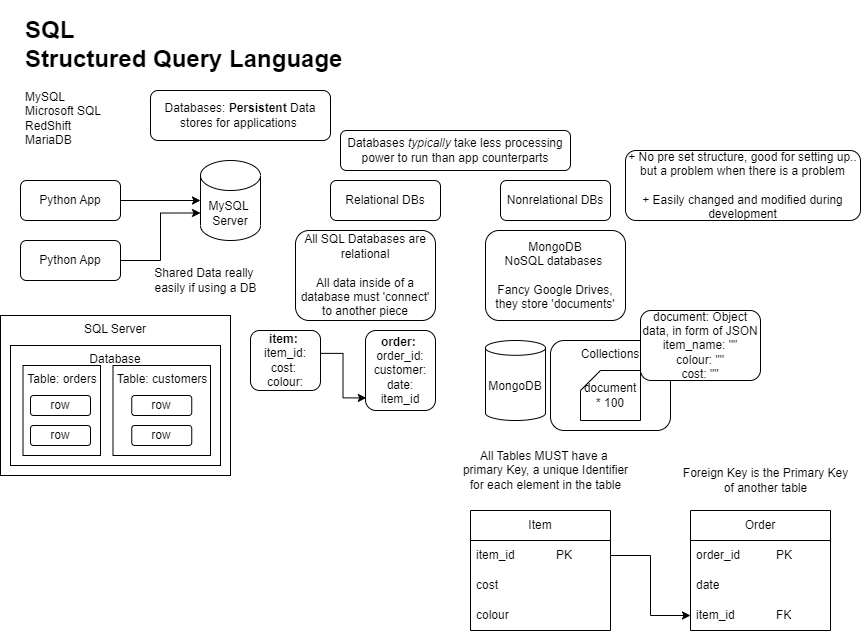

The diagram above was exported from draw.io. Its source (the exported page's mxGraphModel, read from the mxfile embedded in the PNG):
<mxGraphModel dx="1478" dy="265" grid="1" gridSize="10" guides="1" tooltips="1" connect="1" arrows="1" fold="1" page="1" pageScale="1" pageWidth="850" pageHeight="1100" math="0" shadow="0">
  <root>
    <mxCell id="0" />
    <mxCell id="1" parent="0" />
    <mxCell id="j8Hp4gJ7srwEChJ-PKZD-1" value="&lt;h1&gt;SQL&amp;nbsp;&lt;br&gt;Structured Query Language&lt;/h1&gt;&lt;p&gt;MySQL&lt;br&gt;Microsoft SQL&lt;br&gt;RedShift&lt;br&gt;MariaDB&lt;/p&gt;" style="text;html=1;strokeColor=none;fillColor=none;spacing=5;spacingTop=-20;whiteSpace=wrap;overflow=hidden;rounded=0;" vertex="1" parent="1">
      <mxGeometry x="10" y="10" width="340" height="140" as="geometry" />
    </mxCell>
    <mxCell id="j8Hp4gJ7srwEChJ-PKZD-2" value="Databases: &lt;b&gt;Persistent &lt;/b&gt;Data stores for applications&amp;nbsp;" style="rounded=1;whiteSpace=wrap;html=1;" vertex="1" parent="1">
      <mxGeometry x="140" y="90" width="180" height="50" as="geometry" />
    </mxCell>
    <mxCell id="j8Hp4gJ7srwEChJ-PKZD-3" value="Databases &lt;i&gt;typically &lt;/i&gt;take less processing power to run than app counterparts" style="rounded=1;whiteSpace=wrap;html=1;" vertex="1" parent="1">
      <mxGeometry x="330" y="130" width="230" height="40" as="geometry" />
    </mxCell>
    <mxCell id="j8Hp4gJ7srwEChJ-PKZD-6" style="edgeStyle=orthogonalEdgeStyle;rounded=0;orthogonalLoop=1;jettySize=auto;html=1;" edge="1" parent="1" source="j8Hp4gJ7srwEChJ-PKZD-4" target="j8Hp4gJ7srwEChJ-PKZD-5">
      <mxGeometry relative="1" as="geometry" />
    </mxCell>
    <mxCell id="j8Hp4gJ7srwEChJ-PKZD-4" value="Python App" style="rounded=1;whiteSpace=wrap;html=1;" vertex="1" parent="1">
      <mxGeometry x="10" y="180" width="100" height="40" as="geometry" />
    </mxCell>
    <mxCell id="j8Hp4gJ7srwEChJ-PKZD-5" value="MySQL&amp;nbsp;&lt;br&gt;Server" style="shape=cylinder3;whiteSpace=wrap;html=1;boundedLbl=1;backgroundOutline=1;size=15;" vertex="1" parent="1">
      <mxGeometry x="190" y="160" width="60" height="80" as="geometry" />
    </mxCell>
    <mxCell id="j8Hp4gJ7srwEChJ-PKZD-8" style="edgeStyle=orthogonalEdgeStyle;rounded=0;orthogonalLoop=1;jettySize=auto;html=1;exitX=1;exitY=0.5;exitDx=0;exitDy=0;entryX=0;entryY=0;entryDx=0;entryDy=52.5;entryPerimeter=0;" edge="1" parent="1" source="j8Hp4gJ7srwEChJ-PKZD-7" target="j8Hp4gJ7srwEChJ-PKZD-5">
      <mxGeometry relative="1" as="geometry" />
    </mxCell>
    <mxCell id="j8Hp4gJ7srwEChJ-PKZD-7" value="Python App" style="rounded=1;whiteSpace=wrap;html=1;" vertex="1" parent="1">
      <mxGeometry x="10" y="240" width="100" height="40" as="geometry" />
    </mxCell>
    <mxCell id="j8Hp4gJ7srwEChJ-PKZD-10" value="Shared Data really&amp;nbsp;&lt;br&gt;easily if using a DB" style="text;html=1;align=center;verticalAlign=middle;resizable=0;points=[];autosize=1;strokeColor=none;fillColor=none;" vertex="1" parent="1">
      <mxGeometry x="130" y="260" width="130" height="40" as="geometry" />
    </mxCell>
    <mxCell id="j8Hp4gJ7srwEChJ-PKZD-11" value="Relational DBs" style="rounded=1;whiteSpace=wrap;html=1;" vertex="1" parent="1">
      <mxGeometry x="320" y="180" width="110" height="40" as="geometry" />
    </mxCell>
    <mxCell id="j8Hp4gJ7srwEChJ-PKZD-12" value="Nonrelational DBs" style="rounded=1;whiteSpace=wrap;html=1;" vertex="1" parent="1">
      <mxGeometry x="490" y="180" width="110" height="40" as="geometry" />
    </mxCell>
    <mxCell id="j8Hp4gJ7srwEChJ-PKZD-13" value="All SQL Databases are relational&lt;br&gt;&lt;br&gt;All data inside of a database must 'connect' to another piece" style="rounded=1;whiteSpace=wrap;html=1;" vertex="1" parent="1">
      <mxGeometry x="285" y="230" width="140" height="90" as="geometry" />
    </mxCell>
    <mxCell id="j8Hp4gJ7srwEChJ-PKZD-16" style="edgeStyle=orthogonalEdgeStyle;rounded=0;orthogonalLoop=1;jettySize=auto;html=1;entryX=0.011;entryY=0.843;entryDx=0;entryDy=0;entryPerimeter=0;exitX=0.987;exitY=0.381;exitDx=0;exitDy=0;exitPerimeter=0;" edge="1" parent="1" source="j8Hp4gJ7srwEChJ-PKZD-14" target="j8Hp4gJ7srwEChJ-PKZD-15">
      <mxGeometry relative="1" as="geometry" />
    </mxCell>
    <mxCell id="j8Hp4gJ7srwEChJ-PKZD-14" value="&lt;b&gt;item:&lt;/b&gt;&amp;nbsp;&lt;br&gt;item_id:&lt;br&gt;cost:&amp;nbsp;&lt;br&gt;colour:" style="rounded=1;whiteSpace=wrap;html=1;" vertex="1" parent="1">
      <mxGeometry x="240" y="330" width="70" height="60" as="geometry" />
    </mxCell>
    <mxCell id="j8Hp4gJ7srwEChJ-PKZD-15" value="&lt;b&gt;order:&lt;/b&gt;&amp;nbsp;&lt;br&gt;order_id:&lt;br&gt;customer:&lt;br&gt;date:&lt;br&gt;item_id" style="rounded=1;whiteSpace=wrap;html=1;" vertex="1" parent="1">
      <mxGeometry x="355" y="330" width="70" height="80" as="geometry" />
    </mxCell>
    <mxCell id="j8Hp4gJ7srwEChJ-PKZD-17" value="MongoDB&lt;br&gt;NoSQL databases&amp;nbsp;&lt;br&gt;&lt;br&gt;Fancy Google Drives, they store 'documents'" style="rounded=1;whiteSpace=wrap;html=1;" vertex="1" parent="1">
      <mxGeometry x="475" y="230" width="140" height="90" as="geometry" />
    </mxCell>
    <mxCell id="j8Hp4gJ7srwEChJ-PKZD-18" value="MongoDB" style="shape=cylinder3;whiteSpace=wrap;html=1;boundedLbl=1;backgroundOutline=1;size=7.399983723958314;" vertex="1" parent="1">
      <mxGeometry x="475" y="340" width="60" height="80" as="geometry" />
    </mxCell>
    <mxCell id="j8Hp4gJ7srwEChJ-PKZD-19" value="Collections" style="rounded=1;whiteSpace=wrap;html=1;verticalAlign=top;" vertex="1" parent="1">
      <mxGeometry x="540" y="340" width="120" height="90" as="geometry" />
    </mxCell>
    <mxCell id="j8Hp4gJ7srwEChJ-PKZD-20" value="document * 100" style="shape=card;whiteSpace=wrap;html=1;size=20;" vertex="1" parent="1">
      <mxGeometry x="570" y="370" width="60" height="50" as="geometry" />
    </mxCell>
    <mxCell id="j8Hp4gJ7srwEChJ-PKZD-21" value="document: Object data, in form of JSON&lt;br&gt;item_name: &quot;&quot;&lt;br&gt;colour: &quot;&quot;&lt;br&gt;cost: &quot;&quot;" style="rounded=1;whiteSpace=wrap;html=1;" vertex="1" parent="1">
      <mxGeometry x="630" y="310" width="120" height="70" as="geometry" />
    </mxCell>
    <mxCell id="j8Hp4gJ7srwEChJ-PKZD-22" value="+ No pre set structure, good for setting up.. but a problem when there is a problem&lt;br&gt;&lt;br&gt;+ Easily changed and modified during development" style="rounded=1;whiteSpace=wrap;html=1;" vertex="1" parent="1">
      <mxGeometry x="615" y="150" width="235" height="70" as="geometry" />
    </mxCell>
    <mxCell id="j8Hp4gJ7srwEChJ-PKZD-24" value="SQL Server" style="rounded=0;whiteSpace=wrap;html=1;verticalAlign=top;" vertex="1" parent="1">
      <mxGeometry x="-10" y="315" width="230" height="160" as="geometry" />
    </mxCell>
    <mxCell id="j8Hp4gJ7srwEChJ-PKZD-25" value="Database" style="rounded=0;whiteSpace=wrap;html=1;verticalAlign=top;" vertex="1" parent="1">
      <mxGeometry y="345" width="210" height="120" as="geometry" />
    </mxCell>
    <mxCell id="j8Hp4gJ7srwEChJ-PKZD-27" value="Table: orders" style="rounded=0;whiteSpace=wrap;html=1;verticalAlign=top;" vertex="1" parent="1">
      <mxGeometry x="12.5" y="365" width="77.5" height="90" as="geometry" />
    </mxCell>
    <mxCell id="j8Hp4gJ7srwEChJ-PKZD-28" value="Table: customers" style="rounded=0;whiteSpace=wrap;html=1;verticalAlign=top;" vertex="1" parent="1">
      <mxGeometry x="102.5" y="365" width="97.5" height="90" as="geometry" />
    </mxCell>
    <mxCell id="j8Hp4gJ7srwEChJ-PKZD-29" value="row" style="rounded=1;whiteSpace=wrap;html=1;" vertex="1" parent="1">
      <mxGeometry x="20" y="395" width="60" height="20" as="geometry" />
    </mxCell>
    <mxCell id="j8Hp4gJ7srwEChJ-PKZD-30" value="row" style="rounded=1;whiteSpace=wrap;html=1;" vertex="1" parent="1">
      <mxGeometry x="20" y="425" width="60" height="20" as="geometry" />
    </mxCell>
    <mxCell id="j8Hp4gJ7srwEChJ-PKZD-31" value="row" style="rounded=1;whiteSpace=wrap;html=1;" vertex="1" parent="1">
      <mxGeometry x="121.25" y="395" width="60" height="20" as="geometry" />
    </mxCell>
    <mxCell id="j8Hp4gJ7srwEChJ-PKZD-32" value="row" style="rounded=1;whiteSpace=wrap;html=1;" vertex="1" parent="1">
      <mxGeometry x="121.25" y="425" width="60" height="20" as="geometry" />
    </mxCell>
    <mxCell id="j8Hp4gJ7srwEChJ-PKZD-33" value="Item" style="swimlane;fontStyle=0;childLayout=stackLayout;horizontal=1;startSize=30;horizontalStack=0;resizeParent=1;resizeParentMax=0;resizeLast=0;collapsible=1;marginBottom=0;whiteSpace=wrap;html=1;" vertex="1" parent="1">
      <mxGeometry x="460" y="510" width="140" height="120" as="geometry" />
    </mxCell>
    <mxCell id="j8Hp4gJ7srwEChJ-PKZD-34" value="item_id &lt;span style=&quot;white-space: pre;&quot;&gt;&#09;&lt;/span&gt;&lt;span style=&quot;white-space: pre;&quot;&gt;&#09;&lt;/span&gt;PK" style="text;strokeColor=none;fillColor=none;align=left;verticalAlign=middle;spacingLeft=4;spacingRight=4;overflow=hidden;points=[[0,0.5],[1,0.5]];portConstraint=eastwest;rotatable=0;whiteSpace=wrap;html=1;" vertex="1" parent="j8Hp4gJ7srwEChJ-PKZD-33">
      <mxGeometry y="30" width="140" height="30" as="geometry" />
    </mxCell>
    <mxCell id="j8Hp4gJ7srwEChJ-PKZD-35" value="cost" style="text;strokeColor=none;fillColor=none;align=left;verticalAlign=middle;spacingLeft=4;spacingRight=4;overflow=hidden;points=[[0,0.5],[1,0.5]];portConstraint=eastwest;rotatable=0;whiteSpace=wrap;html=1;" vertex="1" parent="j8Hp4gJ7srwEChJ-PKZD-33">
      <mxGeometry y="60" width="140" height="30" as="geometry" />
    </mxCell>
    <mxCell id="j8Hp4gJ7srwEChJ-PKZD-36" value="colour" style="text;strokeColor=none;fillColor=none;align=left;verticalAlign=middle;spacingLeft=4;spacingRight=4;overflow=hidden;points=[[0,0.5],[1,0.5]];portConstraint=eastwest;rotatable=0;whiteSpace=wrap;html=1;" vertex="1" parent="j8Hp4gJ7srwEChJ-PKZD-33">
      <mxGeometry y="90" width="140" height="30" as="geometry" />
    </mxCell>
    <mxCell id="j8Hp4gJ7srwEChJ-PKZD-37" value="Order" style="swimlane;fontStyle=0;childLayout=stackLayout;horizontal=1;startSize=30;horizontalStack=0;resizeParent=1;resizeParentMax=0;resizeLast=0;collapsible=1;marginBottom=0;whiteSpace=wrap;html=1;" vertex="1" parent="1">
      <mxGeometry x="680" y="510" width="140" height="120" as="geometry" />
    </mxCell>
    <mxCell id="j8Hp4gJ7srwEChJ-PKZD-38" value="order_id&lt;span style=&quot;white-space: pre;&quot;&gt;&#09;&lt;/span&gt;&lt;span style=&quot;white-space: pre;&quot;&gt;&#09;&lt;/span&gt;PK" style="text;strokeColor=none;fillColor=none;align=left;verticalAlign=middle;spacingLeft=4;spacingRight=4;overflow=hidden;points=[[0,0.5],[1,0.5]];portConstraint=eastwest;rotatable=0;whiteSpace=wrap;html=1;" vertex="1" parent="j8Hp4gJ7srwEChJ-PKZD-37">
      <mxGeometry y="30" width="140" height="30" as="geometry" />
    </mxCell>
    <mxCell id="j8Hp4gJ7srwEChJ-PKZD-39" value="date" style="text;strokeColor=none;fillColor=none;align=left;verticalAlign=middle;spacingLeft=4;spacingRight=4;overflow=hidden;points=[[0,0.5],[1,0.5]];portConstraint=eastwest;rotatable=0;whiteSpace=wrap;html=1;" vertex="1" parent="j8Hp4gJ7srwEChJ-PKZD-37">
      <mxGeometry y="60" width="140" height="30" as="geometry" />
    </mxCell>
    <mxCell id="j8Hp4gJ7srwEChJ-PKZD-40" value="item_id&lt;span style=&quot;white-space: pre;&quot;&gt;&#09;&lt;/span&gt;&lt;span style=&quot;white-space: pre;&quot;&gt;&#09;&lt;/span&gt;FK" style="text;strokeColor=none;fillColor=none;align=left;verticalAlign=middle;spacingLeft=4;spacingRight=4;overflow=hidden;points=[[0,0.5],[1,0.5]];portConstraint=eastwest;rotatable=0;whiteSpace=wrap;html=1;" vertex="1" parent="j8Hp4gJ7srwEChJ-PKZD-37">
      <mxGeometry y="90" width="140" height="30" as="geometry" />
    </mxCell>
    <mxCell id="j8Hp4gJ7srwEChJ-PKZD-41" value="All Tables MUST have a&amp;nbsp;&lt;br&gt;primary Key, a unique Identifier&lt;br&gt;for each element in the table" style="text;html=1;align=center;verticalAlign=middle;resizable=0;points=[];autosize=1;strokeColor=none;fillColor=none;" vertex="1" parent="1">
      <mxGeometry x="440" y="440" width="190" height="60" as="geometry" />
    </mxCell>
    <mxCell id="j8Hp4gJ7srwEChJ-PKZD-42" value="Foreign Key is the Primary Key&lt;br&gt;of another table" style="text;html=1;align=center;verticalAlign=middle;resizable=0;points=[];autosize=1;strokeColor=none;fillColor=none;" vertex="1" parent="1">
      <mxGeometry x="660" y="460" width="190" height="40" as="geometry" />
    </mxCell>
    <mxCell id="j8Hp4gJ7srwEChJ-PKZD-43" style="edgeStyle=orthogonalEdgeStyle;rounded=0;orthogonalLoop=1;jettySize=auto;html=1;exitX=1;exitY=0.5;exitDx=0;exitDy=0;entryX=0;entryY=0.5;entryDx=0;entryDy=0;" edge="1" parent="1" source="j8Hp4gJ7srwEChJ-PKZD-34" target="j8Hp4gJ7srwEChJ-PKZD-40">
      <mxGeometry relative="1" as="geometry" />
    </mxCell>
  </root>
</mxGraphModel>